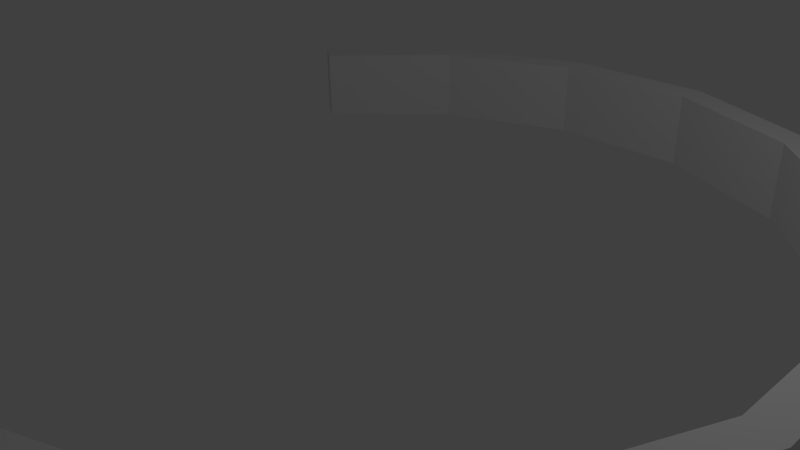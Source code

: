 # Source: town-outer-wall.blend  (saved by Blender 2.76.0; exported with 4.5.12 LTS)
import bpy
from mathutils import Matrix  # noqa: F401  (used for matrix-valued properties, if any)

bpy.ops.wm.read_factory_settings(use_empty=True)
scene = bpy.context.scene
scene.name = 'Scene'

# ---- collections
col_collection_1 = bpy.data.collections.new('Collection 1'); scene.collection.children.link(col_collection_1)

# ---- world
world_world = bpy.data.worlds.new('World'); scene.world = world_world
world_world.color = (0.05088, 0.05088, 0.05088)
world_world.use_sun_shadow = False
world_world.sun_shadow_jitter_overblur = 0.0
world_world.cycles.sampling_method = 'MANUAL'
world_world.cycles.sample_map_resolution = 256

# ---- cameras
cam_camera = bpy.data.cameras.new('Camera')
cam_camera.clip_end = 100.0
cam_camera.lens = 35.0
cam_camera.sensor_width = 32.0
cam_camera.sensor_height = 18.0
cam_camera.ortho_scale = 7.314
cam_camera.dof.focus_distance = 0.0
cam_camera.dof.aperture_fstop = 128.0

# ---- lights
light_lamp = bpy.data.lights.new('Lamp', 'POINT')
light_lamp.transmission_factor = 0.0
light_lamp.cutoff_distance = 30.0
light_lamp.energy = 100.0
light_lamp.shadow_buffer_clip_start = 1.001
light_lamp.shadow_soft_size = 0.1
light_lamp.shadow_maximum_resolution = 0.006
light_lamp.use_absolute_resolution = True
light_lamp.cycles.use_multiple_importance_sampling = False

# ---- meshes
me_outer_wall = bpy.data.meshes.new('Outer Wall')
me_outer_wall.from_pydata([(77.58, 80.0, -390.0), (-77.58, 80.0, -390.0), (77.58, 0.0, -390.0), (-77.58, 0.0, -390.0), (220.9, 80.0, -330.6), (220.9, 0.0, -330.6), (330.6, 80.0, -220.9), (330.6, 0.0, -220.9), (390.0, 80.0, -77.58), (390.0, 0.0, -77.58), (390.0, 80.0, 77.58), (390.0, 0.0, 77.58), (330.6, 80.0, 220.9), (330.6, 0.0, 220.9), (220.9, 80.0, 330.6), (220.9, 0.0, 330.6), (77.58, 80.0, 390.0), (77.58, 0.0, 390.0), (-77.58, 80.0, 390.0), (-77.58, 0.0, 390.0), (-220.9, 80.0, 330.6), (-220.9, 0.0, 330.6), (-330.6, 80.0, 220.9), (-330.6, 0.0, 220.9), (-220.9, 80.0, -330.6), (-330.6, 80.0, -220.9), (-220.9, 0.0, -330.6), (-330.6, 0.0, -220.9), (-356.1, 0.0, 237.9), (-237.9, 0.0, 356.1), (-83.54, 0.0, 420.0), (83.54, 0.0, 420.0), (237.9, 0.0, 356.1), (356.1, 0.0, 237.9), (420.0, 0.0, 83.54), (420.0, 0.0, -83.54), (356.1, 0.0, -237.9), (237.9, 0.0, -356.1), (83.54, 0.0, -420.0), (-83.54, 0.0, -420.0), (-237.9, 0.0, -356.1), (-356.1, 0.0, -237.9), (-356.1, 80.0, -237.9), (-237.9, 80.0, -356.1), (-83.54, 80.0, -420.0), (83.54, 80.0, -420.0), (237.9, 80.0, -356.1), (356.1, 80.0, -237.9), (420.0, 80.0, -83.54), (420.0, 80.0, 83.54), (356.1, 80.0, 237.9), (237.9, 80.0, 356.1), (83.54, 80.0, 420.0), (-83.54, 80.0, 420.0), (-237.9, 80.0, 356.1), (-356.1, 80.0, 237.9)], [], [(12, 13, 15, 14), (50, 33, 34, 49), (45, 38, 39, 44), (20, 21, 23, 22), (44, 39, 40, 43), (42, 41, 27, 25), (14, 15, 17, 16), (21, 19, 17, 15, 13, 11, 9, 7, 5, 2, 3, 26, 27, 41, 40, 39, 38, 37, 36, 35, 34, 33, 32, 31, 30, 29, 28, 23), (52, 31, 32, 51), (0, 2, 5, 4), (25, 27, 26, 24), (16, 18, 20, 22, 55, 54, 53, 52, 51, 50, 49, 48, 47, 46, 45, 44, 43, 42, 25, 24, 1, 0, 4, 6, 8, 10, 12, 14), (49, 34, 35, 48), (24, 26, 3, 1), (4, 5, 7, 6), (18, 19, 21, 20), (46, 37, 38, 45), (22, 23, 28, 55), (6, 7, 9, 8), (8, 9, 11, 10), (16, 17, 19, 18), (10, 11, 13, 12), (43, 40, 41, 42), (55, 28, 29, 54), (48, 35, 36, 47), (53, 30, 31, 52), (51, 32, 33, 50), (54, 29, 30, 53), (47, 36, 37, 46), (1, 3, 2, 0)])
me_outer_wall.use_remesh_preserve_volume = False
me_outer_wall.use_remesh_preserve_attributes = False
me_outer_wall.use_mirror_vertex_groups = False
me_outer_wall.update()

# ---- objects
ob_outer_wall = bpy.data.objects.new('Outer Wall', me_outer_wall)
ob_lamp = bpy.data.objects.new('Lamp', light_lamp)
ob_camera = bpy.data.objects.new('Camera', cam_camera)

# ---- transforms, parenting, visibility, modifiers, constraints
ob_outer_wall.location = (0.0, 0.0, 0.0)
ob_outer_wall.rotation_euler = (1.571, 2.22e-16, 2.22e-16)
ob_outer_wall.scale = (0.01383, 0.01383, 0.01383)
ob_outer_wall.lineart.crease_threshold = 0.0
ob_lamp.location = (4.076, 1.005, 5.904)
ob_lamp.rotation_euler = (0.6503, 0.05522, 1.866)
ob_lamp.lock_rotations_4d = False
ob_lamp.empty_display_type = 'ARROWS'
ob_lamp.color = (0.0, 0.0, 0.0, 0.0)
ob_lamp.lineart.crease_threshold = 0.0
ob_camera.location = (7.481, -6.508, 5.344)
ob_camera.rotation_euler = (1.109, 0.01082, 0.8149)
ob_camera.lock_rotations_4d = False
ob_camera.empty_display_type = 'ARROWS'
ob_camera.color = (0.0, 0.0, 0.0, 0.0)
ob_camera.display_type = 'WIRE'
ob_camera.lineart.crease_threshold = 0.0

# ---- collection membership
col_collection_1.objects.link(ob_outer_wall)
col_collection_1.objects.link(ob_lamp)
col_collection_1.objects.link(ob_camera)

# ---- scene / render settings (as saved in the file)
scene.camera = ob_camera
scene.frame_start = 1; scene.frame_end = 250; scene.frame_set(1)
scene.render.engine = 'BLENDER_EEVEE_NEXT'
scene.render.resolution_percentage = 50
scene.render.dither_intensity = 0.0
scene.cycles.use_denoising = False
scene.cycles.samples = 10
scene.cycles.sampling_pattern = 'TABULATED_SOBOL'
scene.cycles.light_sampling_threshold = 0.0
scene.cycles.use_adaptive_sampling = False
scene.cycles.use_light_tree = False
scene.cycles.blur_glossy = 0.0
scene.cycles.pixel_filter_type = 'GAUSSIAN'
scene.cycles.sample_clamp_indirect = 0.0
scene.view_settings.view_transform = 'Standard'
bpy.context.view_layer.update()
